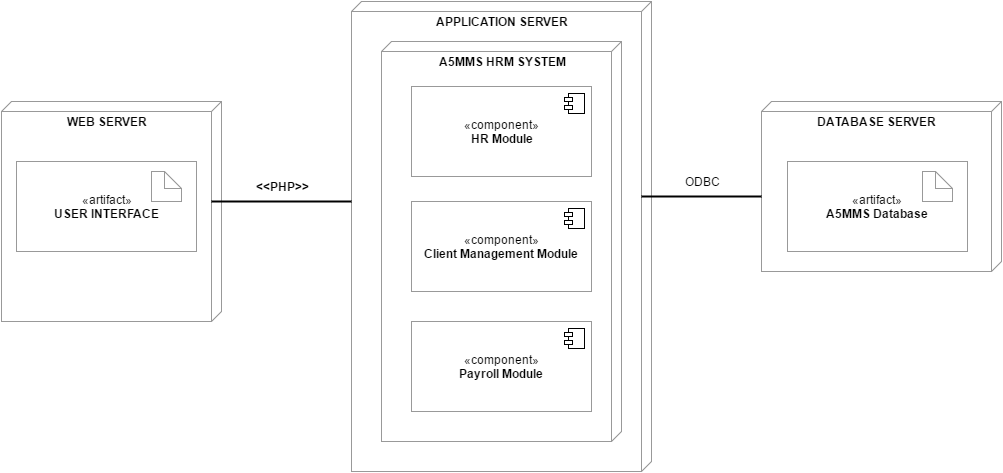

The diagram above was exported from draw.io. Its source (the exported page's mxGraphModel, read from the mxfile embedded in the PNG):
<mxGraphModel dx="872" dy="558" grid="1" gridSize="10" guides="1" tooltips="1" connect="1" arrows="1" fold="1" page="1" pageScale="1" pageWidth="850" pageHeight="1100" background="#ffffff" math="0" shadow="0">
  <root>
    <mxCell id="0" />
    <mxCell id="1" parent="0" />
    <mxCell id="2" value="" style="verticalAlign=top;align=left;spacingTop=8;spacingLeft=2;spacingRight=12;shape=cube;size=10;direction=south;fontStyle=4;html=1;shadow=0;dashed=0;strokeColor=#999999;strokeWidth=1;fillColor=none;gradientColor=#ffffff;fontColor=#000000;" vertex="1" parent="1">
      <mxGeometry x="40" y="140" width="220" height="220" as="geometry" />
    </mxCell>
    <mxCell id="3" value="&lt;b&gt;WEB SERVER&lt;/b&gt;" style="text;html=1;strokeColor=none;fillColor=none;align=center;verticalAlign=middle;whiteSpace=wrap;shadow=0;dashed=0;fontColor=#000000;" vertex="1" parent="1">
      <mxGeometry x="90" y="150" width="110" height="20" as="geometry" />
    </mxCell>
    <mxCell id="4" value="«artifact»&lt;br&gt;&lt;b&gt;USER INTERFACE&lt;/b&gt;" style="html=1;shadow=0;dashed=0;strokeColor=#999999;strokeWidth=1;fillColor=none;gradientColor=#ffffff;fontColor=#000000;" vertex="1" parent="1">
      <mxGeometry x="55" y="200" width="180" height="90" as="geometry" />
    </mxCell>
    <mxCell id="7" value="" style="shape=note;whiteSpace=wrap;html=1;shadow=0;dashed=0;strokeColor=#999999;strokeWidth=1;fillColor=none;gradientColor=#ffffff;fontColor=#000000;size=17;" vertex="1" parent="1">
      <mxGeometry x="190" y="210" width="30" height="30" as="geometry" />
    </mxCell>
    <mxCell id="8" value="" style="verticalAlign=top;align=left;spacingTop=8;spacingLeft=2;spacingRight=12;shape=cube;size=10;direction=south;fontStyle=4;html=1;shadow=0;dashed=0;strokeColor=#999999;strokeWidth=1;fillColor=none;gradientColor=#ffffff;fontColor=#000000;" vertex="1" parent="1">
      <mxGeometry x="390" y="40" width="300" height="470" as="geometry" />
    </mxCell>
    <mxCell id="9" value="&lt;b&gt;APPLICATION SERVER&lt;/b&gt;" style="text;html=1;strokeColor=none;fillColor=none;align=center;verticalAlign=middle;whiteSpace=wrap;shadow=0;dashed=0;fontColor=#000000;" vertex="1" parent="1">
      <mxGeometry x="470" y="50" width="140" height="20" as="geometry" />
    </mxCell>
    <mxCell id="10" value="" style="verticalAlign=top;align=left;spacingTop=8;spacingLeft=2;spacingRight=12;shape=cube;size=10;direction=south;fontStyle=4;html=1;shadow=0;dashed=0;strokeColor=#999999;strokeWidth=1;fillColor=none;gradientColor=#ffffff;fontColor=#000000;" vertex="1" parent="1">
      <mxGeometry x="420" y="80" width="240" height="400" as="geometry" />
    </mxCell>
    <mxCell id="11" value="&lt;b&gt;A5MMS HRM SYSTEM&lt;/b&gt;" style="text;html=1;strokeColor=none;fillColor=none;align=center;verticalAlign=middle;whiteSpace=wrap;shadow=0;dashed=0;fontColor=#000000;" vertex="1" parent="1">
      <mxGeometry x="470" y="90" width="140" height="20" as="geometry" />
    </mxCell>
    <mxCell id="12" value="" style="line;strokeWidth=2;html=1;shadow=0;dashed=0;fillColor=none;gradientColor=#ffffff;fontColor=#000000;" vertex="1" parent="1">
      <mxGeometry x="250" y="235" width="140" height="10" as="geometry" />
    </mxCell>
    <mxCell id="13" value="&lt;b&gt;&amp;lt;&amp;lt;PHP&amp;gt;&amp;gt;&lt;/b&gt;" style="text;html=1;strokeColor=none;fillColor=none;align=center;verticalAlign=middle;whiteSpace=wrap;shadow=0;dashed=0;fontColor=#000000;" vertex="1" parent="1">
      <mxGeometry x="295" y="215" width="50" height="20" as="geometry" />
    </mxCell>
    <mxCell id="14" value="«component»&lt;br&gt;&lt;b&gt;HR Module&lt;/b&gt;" style="html=1;shadow=0;dashed=0;strokeColor=#999999;strokeWidth=1;fillColor=none;gradientColor=#ffffff;fontColor=#000000;" vertex="1" parent="1">
      <mxGeometry x="450" y="125" width="180" height="90" as="geometry" />
    </mxCell>
    <mxCell id="15" value="" style="shape=component;jettyWidth=8;jettyHeight=4;" vertex="1" parent="14">
      <mxGeometry x="1" width="20" height="20" relative="1" as="geometry">
        <mxPoint x="-27" y="7" as="offset" />
      </mxGeometry>
    </mxCell>
    <mxCell id="16" value="«component»&lt;br&gt;&lt;b&gt;Client Management Module&lt;/b&gt;" style="html=1;shadow=0;dashed=0;strokeColor=#999999;strokeWidth=1;fillColor=none;gradientColor=#ffffff;fontColor=#000000;" vertex="1" parent="1">
      <mxGeometry x="450" y="240" width="180" height="90" as="geometry" />
    </mxCell>
    <mxCell id="17" value="" style="shape=component;jettyWidth=8;jettyHeight=4;" vertex="1" parent="16">
      <mxGeometry x="1" width="20" height="20" relative="1" as="geometry">
        <mxPoint x="-27" y="7" as="offset" />
      </mxGeometry>
    </mxCell>
    <mxCell id="18" value="«component»&lt;br&gt;&lt;b&gt;Payroll Module&lt;/b&gt;" style="html=1;shadow=0;dashed=0;strokeColor=#999999;strokeWidth=1;fillColor=none;gradientColor=#ffffff;fontColor=#000000;" vertex="1" parent="1">
      <mxGeometry x="450" y="360" width="180" height="90" as="geometry" />
    </mxCell>
    <mxCell id="19" value="" style="shape=component;jettyWidth=8;jettyHeight=4;" vertex="1" parent="18">
      <mxGeometry x="1" width="20" height="20" relative="1" as="geometry">
        <mxPoint x="-27" y="7" as="offset" />
      </mxGeometry>
    </mxCell>
    <mxCell id="20" value="«artifact»&lt;br&gt;&lt;b&gt;A5MMS Database&lt;/b&gt;" style="html=1;shadow=0;dashed=0;strokeColor=#999999;strokeWidth=1;fillColor=none;gradientColor=#ffffff;fontColor=#000000;" vertex="1" parent="1">
      <mxGeometry x="826" y="200" width="180" height="90" as="geometry" />
    </mxCell>
    <mxCell id="21" value="" style="shape=note;whiteSpace=wrap;html=1;shadow=0;dashed=0;strokeColor=#999999;strokeWidth=1;fillColor=none;gradientColor=#ffffff;fontColor=#000000;size=17;" vertex="1" parent="1">
      <mxGeometry x="961" y="210" width="30" height="30" as="geometry" />
    </mxCell>
    <mxCell id="22" value="&lt;b&gt;DATABASE&amp;nbsp;SERVER&lt;/b&gt;" style="text;html=1;strokeColor=none;fillColor=none;align=center;verticalAlign=middle;whiteSpace=wrap;shadow=0;dashed=0;fontColor=#000000;" vertex="1" parent="1">
      <mxGeometry x="861" y="150" width="110" height="20" as="geometry" />
    </mxCell>
    <mxCell id="24" value="" style="verticalAlign=top;align=left;spacingTop=8;spacingLeft=2;spacingRight=12;shape=cube;size=10;direction=south;fontStyle=4;html=1;shadow=0;dashed=0;strokeColor=#999999;strokeWidth=1;fillColor=none;gradientColor=#ffffff;fontColor=#000000;" vertex="1" parent="1">
      <mxGeometry x="800" y="140" width="240" height="170" as="geometry" />
    </mxCell>
    <mxCell id="25" value="" style="line;strokeWidth=2;html=1;shadow=0;dashed=0;fillColor=none;gradientColor=#ffffff;fontColor=#000000;" vertex="1" parent="1">
      <mxGeometry x="680" y="230" width="120" height="10" as="geometry" />
    </mxCell>
    <mxCell id="26" value="ODBC" style="text;html=1;strokeColor=none;fillColor=none;align=center;verticalAlign=middle;whiteSpace=wrap;shadow=0;dashed=0;fontColor=#000000;" vertex="1" parent="1">
      <mxGeometry x="720" y="210" width="40" height="20" as="geometry" />
    </mxCell>
  </root>
</mxGraphModel>